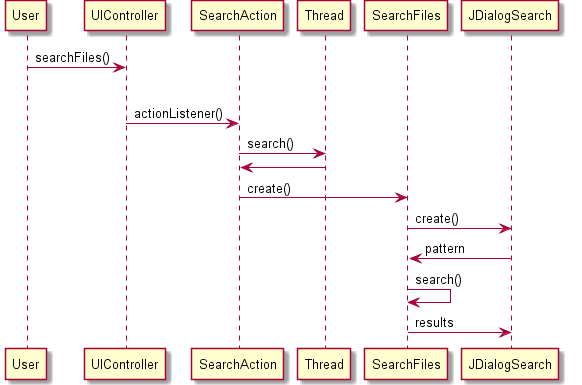

The diagram above was rendered by PlantUML. Its source (embedded in the PNG):
@startuml doc-files/US078_design.png
 User -> UIController: searchFiles()
 loop for SearchAction : sa
 UIController -> SearchAction: actionListener()
 SearchAction -> Thread : search()
 SearchAction <- Thread
 SearchAction -> SearchFiles: create()
 SearchFiles -> JDialogSearch: create()
 SearchFiles <- JDialogSearch: pattern
 SearchFiles -> SearchFiles : search()
 SearchFiles -> JDialogSearch: results
@enduml